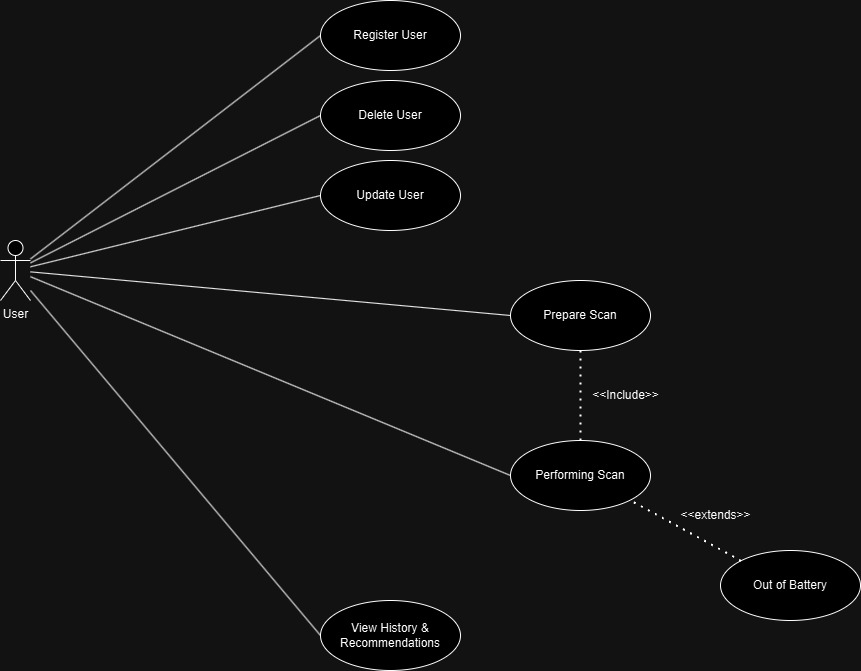

The diagram above was exported from draw.io. Its source (the exported page's mxGraphModel, read from the mxfile embedded in the PNG):
<mxGraphModel dx="2652" dy="818" grid="1" gridSize="10" guides="1" tooltips="1" connect="1" arrows="1" fold="1" page="1" pageScale="1" pageWidth="850" pageHeight="1100" math="0" shadow="0">
  <root>
    <mxCell id="0" />
    <mxCell id="1" parent="0" />
    <mxCell id="YZEbCOIzgR5gyrgU5KYz-1" value="User" style="shape=umlActor;verticalLabelPosition=bottom;verticalAlign=top;html=1;outlineConnect=0;" vertex="1" parent="1">
      <mxGeometry x="-70" y="310" width="30" height="60" as="geometry" />
    </mxCell>
    <mxCell id="YZEbCOIzgR5gyrgU5KYz-2" value="Register User" style="ellipse;whiteSpace=wrap;html=1;" vertex="1" parent="1">
      <mxGeometry x="250" y="70" width="140" height="70" as="geometry" />
    </mxCell>
    <mxCell id="YZEbCOIzgR5gyrgU5KYz-4" value="Delete User" style="ellipse;whiteSpace=wrap;html=1;" vertex="1" parent="1">
      <mxGeometry x="250" y="150" width="140" height="70" as="geometry" />
    </mxCell>
    <mxCell id="YZEbCOIzgR5gyrgU5KYz-5" value="Update User" style="ellipse;whiteSpace=wrap;html=1;" vertex="1" parent="1">
      <mxGeometry x="250" y="230" width="140" height="70" as="geometry" />
    </mxCell>
    <mxCell id="YZEbCOIzgR5gyrgU5KYz-6" value="Prepare Scan" style="ellipse;whiteSpace=wrap;html=1;" vertex="1" parent="1">
      <mxGeometry x="440" y="350" width="140" height="70" as="geometry" />
    </mxCell>
    <mxCell id="YZEbCOIzgR5gyrgU5KYz-7" value="Performing Scan" style="ellipse;whiteSpace=wrap;html=1;" vertex="1" parent="1">
      <mxGeometry x="440" y="510" width="140" height="70" as="geometry" />
    </mxCell>
    <mxCell id="YZEbCOIzgR5gyrgU5KYz-8" value="Out of Battery" style="ellipse;whiteSpace=wrap;html=1;" vertex="1" parent="1">
      <mxGeometry x="650" y="620" width="140" height="70" as="geometry" />
    </mxCell>
    <mxCell id="YZEbCOIzgR5gyrgU5KYz-9" value="View History &amp;amp; Recommendations" style="ellipse;whiteSpace=wrap;html=1;" vertex="1" parent="1">
      <mxGeometry x="250" y="670" width="140" height="70" as="geometry" />
    </mxCell>
    <mxCell id="YZEbCOIzgR5gyrgU5KYz-14" value="" style="endArrow=none;html=1;rounded=0;entryX=0;entryY=0.5;entryDx=0;entryDy=0;" edge="1" parent="1" source="YZEbCOIzgR5gyrgU5KYz-1" target="YZEbCOIzgR5gyrgU5KYz-2">
      <mxGeometry width="50" height="50" relative="1" as="geometry">
        <mxPoint x="90" y="250" as="sourcePoint" />
        <mxPoint x="140" y="200" as="targetPoint" />
      </mxGeometry>
    </mxCell>
    <mxCell id="YZEbCOIzgR5gyrgU5KYz-16" value="" style="endArrow=none;html=1;rounded=0;entryX=0;entryY=0.5;entryDx=0;entryDy=0;" edge="1" parent="1" source="YZEbCOIzgR5gyrgU5KYz-1" target="YZEbCOIzgR5gyrgU5KYz-4">
      <mxGeometry width="50" height="50" relative="1" as="geometry">
        <mxPoint x="-40" y="310" as="sourcePoint" />
        <mxPoint x="190" y="296" as="targetPoint" />
      </mxGeometry>
    </mxCell>
    <mxCell id="YZEbCOIzgR5gyrgU5KYz-17" value="" style="endArrow=none;html=1;rounded=0;entryX=0;entryY=0.5;entryDx=0;entryDy=0;" edge="1" parent="1" source="YZEbCOIzgR5gyrgU5KYz-1" target="YZEbCOIzgR5gyrgU5KYz-5">
      <mxGeometry width="50" height="50" relative="1" as="geometry">
        <mxPoint y="362" as="sourcePoint" />
        <mxPoint x="230" y="348" as="targetPoint" />
      </mxGeometry>
    </mxCell>
    <mxCell id="YZEbCOIzgR5gyrgU5KYz-18" value="" style="endArrow=none;html=1;rounded=0;entryX=0;entryY=0.5;entryDx=0;entryDy=0;" edge="1" parent="1" source="YZEbCOIzgR5gyrgU5KYz-1" target="YZEbCOIzgR5gyrgU5KYz-6">
      <mxGeometry width="50" height="50" relative="1" as="geometry">
        <mxPoint x="-10" y="410" as="sourcePoint" />
        <mxPoint x="220" y="396" as="targetPoint" />
      </mxGeometry>
    </mxCell>
    <mxCell id="YZEbCOIzgR5gyrgU5KYz-19" value="" style="endArrow=none;html=1;rounded=0;entryX=0;entryY=0.5;entryDx=0;entryDy=0;" edge="1" parent="1" source="YZEbCOIzgR5gyrgU5KYz-1" target="YZEbCOIzgR5gyrgU5KYz-7">
      <mxGeometry width="50" height="50" relative="1" as="geometry">
        <mxPoint x="-120" y="534" as="sourcePoint" />
        <mxPoint x="110" y="520" as="targetPoint" />
      </mxGeometry>
    </mxCell>
    <mxCell id="YZEbCOIzgR5gyrgU5KYz-21" value="" style="endArrow=none;html=1;rounded=0;entryX=0;entryY=0.5;entryDx=0;entryDy=0;" edge="1" parent="1" target="YZEbCOIzgR5gyrgU5KYz-9">
      <mxGeometry width="50" height="50" relative="1" as="geometry">
        <mxPoint x="-40" y="360" as="sourcePoint" />
        <mxPoint x="230" y="698" as="targetPoint" />
      </mxGeometry>
    </mxCell>
    <mxCell id="YZEbCOIzgR5gyrgU5KYz-23" value="" style="endArrow=none;dashed=1;html=1;dashPattern=1 3;strokeWidth=2;rounded=0;entryX=0.5;entryY=1;entryDx=0;entryDy=0;exitX=0.5;exitY=0;exitDx=0;exitDy=0;" edge="1" parent="1" source="YZEbCOIzgR5gyrgU5KYz-7" target="YZEbCOIzgR5gyrgU5KYz-6">
      <mxGeometry width="50" height="50" relative="1" as="geometry">
        <mxPoint x="610" y="510" as="sourcePoint" />
        <mxPoint x="660" y="460" as="targetPoint" />
      </mxGeometry>
    </mxCell>
    <mxCell id="YZEbCOIzgR5gyrgU5KYz-24" value="&amp;lt;&amp;lt;Include&amp;gt;&amp;gt;" style="text;html=1;align=center;verticalAlign=middle;resizable=0;points=[];autosize=1;strokeColor=none;fillColor=none;" vertex="1" parent="1">
      <mxGeometry x="510" y="450" width="90" height="30" as="geometry" />
    </mxCell>
    <mxCell id="YZEbCOIzgR5gyrgU5KYz-25" value="" style="endArrow=none;dashed=1;html=1;dashPattern=1 3;strokeWidth=2;rounded=0;entryX=1;entryY=1;entryDx=0;entryDy=0;exitX=0;exitY=0;exitDx=0;exitDy=0;" edge="1" parent="1" source="YZEbCOIzgR5gyrgU5KYz-8" target="YZEbCOIzgR5gyrgU5KYz-7">
      <mxGeometry width="50" height="50" relative="1" as="geometry">
        <mxPoint x="590" y="740" as="sourcePoint" />
        <mxPoint x="590" y="650" as="targetPoint" />
      </mxGeometry>
    </mxCell>
    <mxCell id="YZEbCOIzgR5gyrgU5KYz-26" value="&amp;lt;&amp;lt;extends&amp;gt;&amp;gt;" style="text;html=1;align=center;verticalAlign=middle;resizable=0;points=[];autosize=1;strokeColor=none;fillColor=none;" vertex="1" parent="1">
      <mxGeometry x="600" y="570" width="90" height="30" as="geometry" />
    </mxCell>
  </root>
</mxGraphModel>